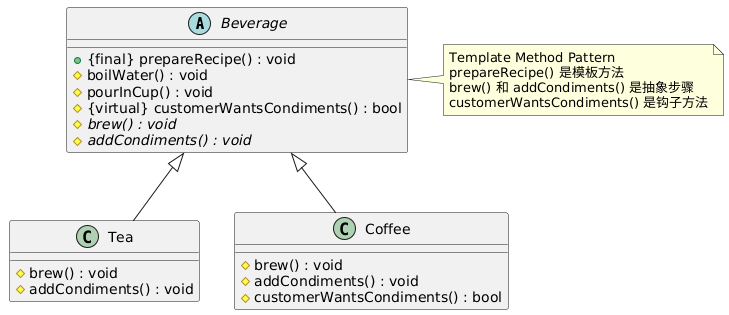

The diagram above was rendered by PlantUML. Its source (embedded in the PNG):
@startuml
abstract class Beverage {
    +{final} prepareRecipe() : void
    #boilWater() : void
    #pourInCup() : void
    #{virtual} customerWantsCondiments() : bool
    #{abstract} brew() : void
    #{abstract} addCondiments() : void
}

class Tea {
    #brew() : void
    #addCondiments() : void
}

class Coffee {
    #brew() : void
    #addCondiments() : void
    #customerWantsCondiments() : bool
}

Beverage <|-- Tea
Beverage <|-- Coffee

note right of Beverage
  Template Method Pattern
  prepareRecipe() 是模板方法
  brew() 和 addCondiments() 是抽象步骤
  customerWantsCondiments() 是钩子方法
end note
@enduml